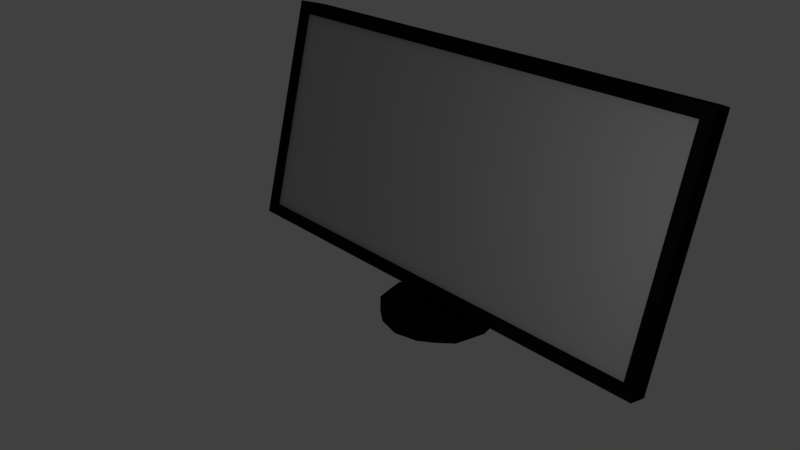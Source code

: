 # Source: moniter_07.blend  (saved by Blender 2.78.0; exported with 4.5.12 LTS)
import bpy
from mathutils import Matrix  # noqa: F401  (used for matrix-valued properties, if any)

bpy.ops.wm.read_factory_settings(use_empty=True)
scene = bpy.context.scene
scene.name = 'Scene'

# ---- collections
col_collection_1 = bpy.data.collections.new('Collection 1'); scene.collection.children.link(col_collection_1)

# ---- materials (node trees are filled in below, after node groups)
mat_moniter_plastic = bpy.data.materials.new('moniter-plastic')
mat_moniter_plastic.alpha_threshold = 0.0
mat_moniter_plastic.use_transparent_shadow = False
mat_moniter_plastic.diffuse_color = (0.004896, 0.004896, 0.004896, 1.0)
mat_moniter_plastic.roughness = 0.5
mat_moniter_plastic.line_color = (0.0, 0.0, 0.0, 1.0)
mat_moniter_screen_001 = bpy.data.materials.new('moniter-screen.001')
mat_moniter_screen_001.alpha_threshold = 0.0
mat_moniter_screen_001.use_transparent_shadow = False
mat_moniter_screen_001.diffuse_color = (0.4385, 0.4385, 0.4385, 1.0)
mat_moniter_screen_001.roughness = 0.5

# ---- material node trees

# ---- world
world_world = bpy.data.worlds.new('World'); scene.world = world_world
world_world.color = (0.05088, 0.05088, 0.05088)
world_world.use_sun_shadow = False
world_world.sun_shadow_jitter_overblur = 0.0
world_world.cycles.sampling_method = 'MANUAL'

# ---- cameras
cam_camera = bpy.data.cameras.new('Camera')
cam_camera.clip_end = 100.0
cam_camera.lens = 35.0
cam_camera.sensor_width = 32.0
cam_camera.sensor_height = 18.0
cam_camera.ortho_scale = 7.314
cam_camera.dof.focus_distance = 0.0
cam_camera.dof.aperture_fstop = 128.0

# ---- lights
light_lamp = bpy.data.lights.new('Lamp', 'POINT')
light_lamp.transmission_factor = 0.0
light_lamp.cutoff_distance = 30.0
light_lamp.energy = 100.0
light_lamp.shadow_buffer_clip_start = 1.001
light_lamp.shadow_soft_size = 0.1
light_lamp.shadow_maximum_resolution = 0.006
light_lamp.use_absolute_resolution = True

# ---- meshes
me_cube_001 = bpy.data.meshes.new('Cube.001')
me_cube_001.from_pydata([(19.05, 0.626, 4.571), (20.05, -1.323, 5.093), (0.0, -1.323, 5.093), (1.052, 2.284, 15.92), (20.05, 3.787, 24.16), (0.0, 3.787, 24.16), (0.0, 5.736, 23.64), (3.59, -1.402, 4.637), (1.005, 0.626, 4.571), (2.005, -1.323, 5.093), (2.005, 5.736, 23.64), (2.005, 3.787, 24.16), (19.1, 0.626, 4.571), (19.15, -1.323, 5.093), (19.15, 5.736, 23.64), (19.15, 3.787, 24.16), (19.05, 5.48, 22.69), (20.05, 3.532, 23.21), (0.0, 3.532, 23.21), (0.0, 5.492, 22.68), (1.916, 5.48, 22.69), (2.005, 3.532, 23.21), (19.15, 3.532, 23.21), (19.15, 5.492, 22.68), (2.005, -1.08, 5.999), (19.15, -1.08, 5.999), (19.05, 0.6876, 4.801), (20.05, -1.261, 5.323), (0.0, -1.08, 5.999), (1.052, 0.6876, 4.801), (19.1, 0.6989, 4.798), (2.005, -1.714, 5.198), (0.0, -1.714, 5.198), (20.05, 3.14, 23.31), (20.05, 3.396, 24.27), (0.0, 3.14, 23.31), (0.0, 3.396, 24.27), (2.005, 3.396, 24.27), (19.15, -1.714, 5.198), (19.15, 3.396, 24.27), (2.005, -1.471, 6.104), (20.05, -1.714, 5.198), (19.15, -1.471, 6.104), (20.05, -1.653, 5.428), (2.005, 3.14, 23.31), (19.15, 3.14, 23.31), (0.0, -1.471, 6.104), (1.355, -0.05595, 4.754), (0.0, 0.01292, 4.982), (20.05, 0.005589, 4.984), (20.05, 4.798, 22.87), (0.0, 4.806, 22.87), (1.355, 0.9094, 2.593), (0.0, 4.915, 2.593), (1.005, 4.915, 2.593), (0.0, 0.9094, 2.593), (19.15, 5.054, 23.82), (19.12, -0.05595, 4.754), (1.355, -0.05595, 4.754), (2.005, 5.054, 23.82), (0.0, 5.054, 23.82), (20.05, 5.054, 23.82), (0.0, -0.05595, 4.754), (20.05, -0.05595, 4.754), (1.355, -0.05595, 4.754), (0.0, -0.05595, 4.754), (1.005, 1.915, 2.093), (0.004981, 4.915, 2.093), (19.05, 0.9272, 5.695), (20.05, -1.021, 6.217), (0.0, -0.8492, 6.86), (0.0, 0.9385, 5.692), (1.096, 0.9272, 5.695), (19.1, 0.9385, 5.692), (2.005, -0.8492, 6.86), (19.15, -0.8492, 6.86), (20.05, -1.413, 6.322), (19.15, -1.241, 6.965), (0.0, 0.2526, 5.876), (20.05, 0.2452, 5.878), (0.004981, 1.915, 2.093), (1.005, 4.915, 2.093), (4.005, 1.915, 2.093), (4.005, 1.915, 2.593), (4.005, 4.915, 2.093), (4.005, 4.915, 2.593), (0.004981, 1.915, 2.593), (0.004981, 4.915, 2.593), (0.0, 4.915, 2.093), (0.0, 4.915, 2.593), (0.004981, 4.915, 2.093), (0.004981, 4.915, 2.593), (0.004981, 1.915, 2.093), (0.004981, 1.915, 2.593), (1.005, 2.415, 2.593), (-0.001992, 2.415, 2.593), (0.004981, 4.915, 2.093), (1.005, 4.915, 2.093), (0.004981, 4.915, 2.593), (0.004981, 1.915, 2.593), (0.004981, 1.915, 2.093), (4.005, 1.915, 2.093), (4.005, 1.915, 2.593), (4.005, 4.915, 2.093), (4.005, 4.915, 2.593), (1.005, 1.915, 2.093), (0.0, 4.915, 2.093), (0.0, 4.915, 2.593), (0.004981, 4.915, 2.093), (0.004981, 4.915, 2.593), (0.004981, 1.915, 2.093), (0.004981, 1.915, 2.593), (0.004981, 2.032, 2.593), (4.78, 2.032, 2.093), (0.004981, 4.915, 2.093), (1.005, 4.915, 2.093), (0.004981, 1.065, 2.593), (0.004981, 4.915, 2.593), (0.004981, 1.915, 2.593), (0.004981, 1.915, 2.093), (1.005, 4.915, 2.093), (1.005, 4.915, 2.593), (1.005, 1.915, 2.093), (-0.001992, 4.915, 2.093), (0.0, 4.915, 2.593), (0.004981, 4.915, 2.093), (0.002988, 4.915, 2.593), (0.004981, 1.915, 2.093), (0.004981, 1.915, 2.593), (2.005, -3.585, 2.093), (2.005, -3.585, 2.593), (0.004981, -4.085, 2.093), (0.004981, -4.085, 2.593), (5.005, 1.065, 2.093), (0.004981, 1.065, 2.093), (5.005, 1.065, 2.593), (4.305, 2.99, 2.093), (-0.001992, 2.99, 2.593), (0.004981, 2.99, 2.093), (4.305, 2.99, 2.593), (0.004981, -0.3321, 2.593), (4.705, -0.3321, 2.093), (0.004981, -0.3321, 2.093), (4.705, -0.3321, 2.593), (3.455, 3.953, 2.093), (0.002988, 3.953, 2.593), (0.004981, 3.953, 2.093), (3.455, 3.953, 2.593), (0.004981, -1.176, 2.593), (0.004981, -2.115, 2.593), (0.004981, -3.053, 2.593), (4.547, -0.9514, 2.093), (4.372, -1.64, 2.093), (3.197, -2.728, 2.093), (0.004981, -1.176, 2.093), (0.004981, -2.115, 2.093), (0.004981, -3.053, 2.093), (4.547, -0.9514, 2.593), (4.372, -1.64, 2.593), (3.197, -2.728, 2.593), (0.004981, 2.032, 2.093), (4.78, 2.032, 2.593), (12.77, 0.626, 4.571), (13.15, -1.323, 5.093), (13.15, 5.736, 23.64), (13.15, 3.787, 24.16), (13.15, 3.532, 23.21), (13.11, 5.488, 22.69), (13.15, -1.08, 5.999), (12.78, 0.6949, 4.799), (13.15, -1.714, 5.198), (13.15, 3.396, 24.27), (13.15, 3.14, 23.31), (13.15, -1.471, 6.104), (13.15, 5.054, 23.82), (12.9, -0.05595, 4.754), (12.8, 0.9346, 5.693), (13.15, -0.8492, 6.86), (19.05, 2.976, 13.34), (20.05, 1.028, 13.86), (0.0, 1.122, 14.22), (0.0, 2.987, 13.34), (1.465, 2.976, 13.34), (19.12, 2.987, 13.34), (20.05, 0.6359, 13.97), (2.005, 1.122, 14.22), (19.15, 1.122, 14.22), (19.15, 0.7306, 14.32), (0.0, 2.301, 13.52), (20.05, 2.294, 13.52), (12.94, 2.983, 13.34), (13.15, 1.122, 14.22), (2.005, -0.3564, 8.699), (19.15, -0.3564, 8.699), (19.15, -0.748, 8.804), (20.05, -0.6892, 4.924), (20.05, 0.7574, 7.79), (13.15, -0.3564, 8.699), (19.05, 1.439, 7.607), (20.05, -0.5091, 8.129), (0.0, -0.3564, 8.699), (0.0, 1.451, 7.604), (1.188, 1.439, 7.607), (19.11, 1.451, 7.604), (20.05, -0.9008, 8.234), (12.84, 1.447, 7.605), (0.0, 0.4507, 7.604), (0.0, 1.987, 13.34), (1.188, 0.4394, 7.607), (1.465, 1.976, 13.34), (12.84, 0.4468, 7.605), (12.94, 1.983, 13.34), (20.05, 4.421, 23.99), (2.005, 4.421, 23.99), (19.15, 4.421, 23.99), (20.05, 4.165, 23.04), (20.05, -0.6277, 5.153), (0.0, -0.5334, 5.49), (0.0, 4.169, 23.04), (19.13, -0.6892, 4.924), (1.68, -0.6892, 4.924), (0.0, 4.421, 23.99), (0.0, -0.6892, 4.924), (0.0, -0.2983, 6.368), (20.05, -0.3881, 6.048), (13.02, -0.6892, 4.924), (13.15, 4.421, 23.99), (0.0, 1.712, 13.87), (20.05, 1.661, 13.69), (20.05, 0.1242, 7.959), (0.0, 5.429, 23.72), (1.162, 0.3191, 4.653), (19.11, 0.3191, 4.653), (0.0, 5.183, 22.77), (19.75, 0.3807, 4.883), (19.75, 5.173, 22.77), (19.15, 5.429, 23.72), (2.005, 5.429, 23.72), (19.75, 5.429, 23.72), (19.75, 0.3191, 4.653), (19.75, 0.6203, 5.777), (12.83, 0.3191, 4.653), (13.15, 5.429, 23.72), (19.75, 2.669, 13.42), (0.0, 2.679, 13.42), (19.75, 1.133, 7.689), (19.05, 4.479, 18.95), (20.05, 2.53, 19.47), (0.0, 2.568, 19.61), (0.0, 4.49, 18.95), (1.735, 4.479, 18.95), (19.14, 4.49, 18.95), (20.05, 2.138, 19.58), (13.05, 4.486, 18.95), (2.005, 2.568, 19.61), (19.15, 2.568, 19.61), (19.15, 2.176, 19.72), (0.0, 3.804, 19.13), (20.05, 3.797, 19.13), (13.15, 2.568, 19.61), (0.0, 3.186, 19.37), (20.05, 3.163, 19.3), (19.75, 4.172, 19.03), (0.0, 4.181, 19.03), (1.023, 2.118, 3.213), (1.355, 0.7163, 3.025), (0.0, 2.12, 3.213), (1.355, 0.7742, 2.895), (1.018, 2.307, 3.027), (0.0, 2.309, 3.027), (1.355, 0.8148, 2.805), (1.014, 2.54, 2.897), (0.0, 2.541, 2.897), (1.355, 0.8621, 2.699), (1.009, 4.915, 2.745), (0.0, 4.916, 2.745)], [(58, 47), (58, 64), (62, 65), (101, 82), (66, 105), (128, 111), (110, 127), (85, 104), (103, 84), (92, 110), (111, 93), (83, 102), (120, 115), (105, 122), (132, 128), (127, 131)], [(213, 221, 5, 11), (215, 212, 4, 17), (168, 24, 40, 173), (233, 230, 6, 19), (169, 162, 8, 29), (1, 27, 43, 41), (226, 213, 11, 165), (225, 163, 9, 220), (195, 1, 13, 219), (212, 214, 15, 4), (165, 11, 37, 171), (26, 0, 12, 30), (238, 14, 236), (24, 28, 46, 40), (259, 166, 21, 254), (164, 167, 20, 10), (10, 20, 19, 6), (263, 233, 19, 249), (254, 21, 18, 248), (261, 215, 17, 247), (195, 216, 27, 1), (166, 22, 45, 172), (64, 8, 72), (4, 15, 39, 34), (75, 25, 42, 77), (68, 26, 30, 73), (176, 169, 29, 72), (274, 54, 53, 275), (44, 37, 36, 35), (172, 171, 37, 44), (33, 34, 39, 45), (252, 33, 45, 256), (31, 40, 46, 32), (170, 173, 40, 31), (41, 43, 42, 38), (28, 2, 32, 46), (11, 5, 36, 37), (18, 21, 44, 35), (17, 4, 34, 33), (13, 1, 41, 38), (247, 17, 33, 252), (163, 13, 38, 170), (5, 18, 35, 36), (237, 230, 60, 59), (235, 238, 61, 50), (218, 221, 60, 51), (242, 237, 59, 174), (241, 175, 58, 231), (239, 63, 57, 232), (238, 236, 56, 61), (260, 218, 51, 257), (262, 235, 50, 258), (239, 234, 49, 63), (222, 217, 48, 62), (58, 62, 55, 52), (220, 9, 2, 222), (32, 2, 9, 31), (234, 240, 79, 49), (217, 223, 78, 48), (27, 69, 76, 43), (43, 76, 77, 42), (202, 72, 71, 201), (205, 176, 72, 202), (198, 68, 73, 203), (193, 75, 77, 194), (216, 224, 69, 27), (24, 74, 70, 28), (274, 54, 52, 273), (168, 177, 74, 24), (67, 81, 97, 96), (144, 120, 121, 147), (90, 91, 109, 108), (80, 67, 96, 100), (87, 89, 107, 98), (87, 86, 99, 98), (145, 147, 121, 126), (96, 97, 115, 114), (133, 113, 161, 135), (53, 54, 94, 95), (141, 142, 134, 133), (67, 88, 106, 96), (141, 133, 135, 143), (96, 106, 123, 114), (140, 143, 135, 116), (98, 99, 118, 117), (98, 107, 124, 117), (100, 96, 114, 119), (108, 109, 126, 125), (144, 146, 114, 120), (130, 132, 131, 129), (121, 120, 125, 126), (113, 160, 138, 136), (112, 161, 139, 137), (113, 136, 139, 161), (148, 157, 143, 140), (151, 141, 143, 157), (151, 154, 142, 141), (136, 138, 146, 144), (137, 139, 147, 145), (136, 144, 147, 139), (129, 131, 156, 153), (153, 156, 155, 152), (152, 155, 154, 151), (129, 153, 159, 130), (153, 152, 158, 159), (152, 151, 157, 158), (132, 130, 159, 150), (150, 159, 158, 149), (149, 158, 157, 148), (116, 135, 161, 112), (133, 134, 160, 113), (25, 75, 177, 168), (203, 73, 176, 205), (232, 57, 175, 241), (236, 242, 174, 56), (9, 163, 170, 31), (38, 42, 173, 170), (45, 39, 171, 172), (73, 30, 169, 176), (21, 166, 172, 44), (14, 23, 167, 164), (255, 22, 166, 259), (15, 165, 171, 39), (219, 13, 163, 225), (214, 226, 165, 15), (30, 12, 162, 169), (25, 168, 173, 42), (193, 186, 191, 197), (251, 183, 190, 253), (255, 186, 187, 256), (246, 178, 183, 251), (253, 190, 182, 250), (250, 182, 181, 249), (245, 243, 189, 196), (79, 196, 229, 224), (199, 179, 184, 204), (204, 184, 187, 194), (229, 228, 179, 199), (192, 185, 180, 200), (197, 191, 185, 192), (177, 197, 192, 74), (74, 192, 200, 70), (224, 229, 199, 69), (76, 204, 194, 77), (69, 199, 204, 76), (240, 245, 196, 79), (75, 193, 197, 177), (183, 203, 205, 190), (186, 193, 194, 187), (178, 198, 203, 183), (190, 205, 210, 211), (211, 210, 208, 209), (209, 208, 206, 207), (205, 202, 208, 210), (181, 182, 209, 207), (202, 201, 206, 208), (182, 190, 211, 209), (196, 189, 228, 229), (56, 174, 226, 214), (57, 219, 225, 175), (49, 79, 224, 216), (28, 70, 223, 217), (58, 220, 222, 62), (2, 28, 217, 222), (248, 18, 218, 260), (18, 5, 221, 218), (63, 49, 216, 195), (258, 50, 215, 261), (61, 56, 214, 212), (63, 195, 219, 57), (175, 225, 220, 58), (174, 59, 213, 226), (50, 61, 212, 215), (59, 60, 221, 213), (68, 198, 245, 240), (198, 178, 243, 245), (14, 164, 242, 236), (12, 232, 241, 162), (26, 68, 240, 234), (0, 26, 234, 239), (246, 16, 235, 262), (238, 235, 23, 14), (0, 239, 232, 12), (162, 241, 231, 8), (164, 10, 237, 242), (10, 6, 230, 237), (257, 51, 233, 263), (51, 60, 230, 233), (188, 257, 263, 244), (178, 246, 262, 243), (189, 258, 261, 228), (180, 248, 260, 227), (20, 250, 249, 19), (167, 253, 250, 20), (16, 246, 251, 23), (22, 255, 256, 45), (23, 251, 253, 167), (186, 255, 259, 191), (243, 262, 258, 189), (227, 260, 257, 188), (179, 247, 252, 184), (184, 252, 256, 187), (228, 261, 247, 179), (185, 254, 248, 180), (244, 263, 249, 181), (191, 259, 254, 185), (72, 264, 265, 64), (72, 264, 266, 71), (264, 268, 267, 265), (264, 268, 269, 266), (268, 271, 270, 267), (268, 271, 272, 269), (271, 274, 273, 270), (271, 274, 275, 272)])
me_cube_001.polygons.foreach_set('material_index', [0, 0, 0, 0, 0, 0, 0, 0, 0, 0, 0, 0, 0, 0, 1, 0, 0, 0, 1, 0, 0, 0, 0, 0, 0, 0, 0, 0, 0, 0, 0, 0, 0, 0, 0, 0, 0, 0, 0, 0, 0, 0, 0, 0, 0, 0, 0, 0, 0, 0, 0, 0, 0, 0, 0, 0, 0, 0, 0, 0, 0, 0, 0, 0, 0, 0, 1, 0, 1, 0, 0, 0, 0, 0, 0, 0, 0, 0, 0, 0, 0, 0, 0, 0, 0, 0, 0, 0, 0, 0, 0, 0, 0, 0, 0, 0, 0, 0, 0, 0, 0, 0, 0, 0, 0, 0, 0, 0, 0, 0, 0, 1, 0, 0, 0, 0, 0, 0, 0, 0, 0, 1, 0, 0, 0, 0, 0, 1, 0, 0, 0, 0, 0, 0, 0, 0, 0, 0, 1, 1, 1, 1, 0, 0, 0, 0, 1, 0, 0, 0, 0, 0, 0, 0, 0, 0, 0, 0, 0, 0, 0, 0, 0, 0, 0, 0, 0, 0, 0, 0, 0, 0, 0, 0, 0, 0, 0, 0, 0, 0, 0, 0, 0, 0, 0, 0, 0, 0, 0, 0, 0, 0, 0, 0, 0, 0, 0, 1, 0, 0, 0, 0, 0, 1, 0, 1, 0, 0, 0, 0, 0, 0, 0, 0])
me_cube_001.materials.append(mat_moniter_plastic)
me_cube_001.materials.append(mat_moniter_screen_001)
me_cube_001.use_remesh_preserve_volume = False
me_cube_001.use_remesh_preserve_attributes = False
me_cube_001.use_mirror_vertex_groups = False
me_cube_001.update()

# ---- objects
ob_lamp = bpy.data.objects.new('Lamp', light_lamp)
ob_camera = bpy.data.objects.new('Camera', cam_camera)
ob_cube = bpy.data.objects.new('Cube', me_cube_001)

# ---- transforms, parenting, visibility, modifiers, constraints
ob_lamp.location = (5.113, -3.821, 4.695)
ob_lamp.rotation_euler = (0.6503, 0.05522, 1.866)
ob_lamp.lock_rotations_4d = False
ob_lamp.empty_display_type = 'ARROWS'
ob_lamp.color = (0.0, 0.0, 0.0, 0.0)
ob_lamp.lineart.crease_threshold = 0.0
ob_camera.location = (8.621, -8.825, 7.998)
ob_camera.rotation_euler = (1.109, 0.0, 0.8149)
ob_camera.lock_rotations_4d = False
ob_camera.empty_display_type = 'ARROWS'
ob_camera.color = (0.0, 0.0, 0.0, 0.0)
ob_camera.display_type = 'WIRE'
ob_camera.lineart.crease_threshold = 0.0
ob_cube.location = (0.0, 0.0, -0.2086)
ob_cube.scale = (0.2, 0.2, 0.2)
ob_cube.lock_rotations_4d = False
ob_cube.empty_display_type = 'ARROWS'
ob_cube.lineart.crease_threshold = 0.0
_m = ob_cube.modifiers.new('Mirror', 'MIRROR')
_m.use_clip = True

# ---- collection membership
col_collection_1.objects.link(ob_lamp)
col_collection_1.objects.link(ob_camera)
col_collection_1.objects.link(ob_cube)

# ---- scene / render settings (as saved in the file)
scene.camera = ob_camera
scene.frame_start = 1; scene.frame_end = 250; scene.frame_set(1)
scene.render.engine = 'BLENDER_EEVEE_NEXT'
scene.render.resolution_percentage = 50
scene.render.dither_intensity = 0.0
scene.cycles.use_denoising = False
scene.cycles.samples = 128
scene.cycles.sampling_pattern = 'TABULATED_SOBOL'
scene.cycles.light_sampling_threshold = 0.0
scene.cycles.use_adaptive_sampling = False
scene.cycles.use_light_tree = False
scene.cycles.blur_glossy = 0.0
scene.cycles.sample_clamp_indirect = 0.0
scene.view_settings.view_transform = 'Standard'
bpy.context.view_layer.update()
